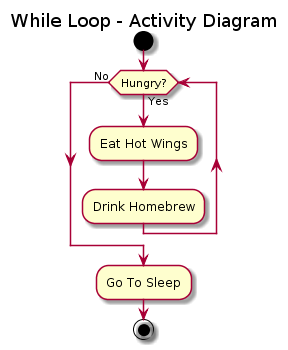

The diagram above was rendered by PlantUML. Its source (embedded in the PNG):
@startuml

title While Loop - Activity Diagram


start

while (Hungry?)  is (Yes)
:Eat Hot Wings;
:Drink Homebrew;
endwhile (No)

:Go To Sleep;

stop

@enduml